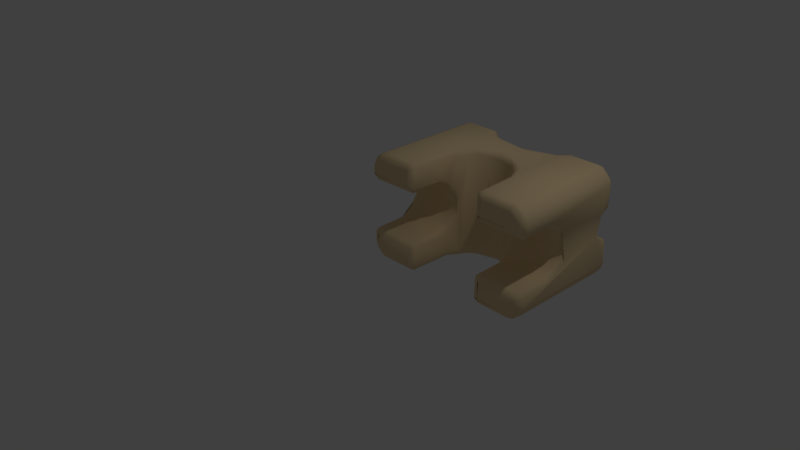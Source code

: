 # Source: kies.blend  (saved by Blender 2.77.0; exported with 4.5.12 LTS)
import bpy
from mathutils import Matrix  # noqa: F401  (used for matrix-valued properties, if any)

bpy.ops.wm.read_factory_settings(use_empty=True)
scene = bpy.context.scene
scene.name = 'Scene'

# ---- collections
col_collection_1 = bpy.data.collections.new('Collection 1'); scene.collection.children.link(col_collection_1)

# ---- materials (node trees are filled in below, after node groups)
mat_material_001 = bpy.data.materials.new('Material.001')
mat_material_001.alpha_threshold = 0.0
mat_material_001.use_transparent_shadow = False
mat_material_001.diffuse_color = (0.8486, 0.6538, 0.3814, 1.0)
mat_material_001.specular_color = (1.0, 1.0, 0.4538)
mat_material_001.roughness = 0.5
mat_material_001.specular_intensity = 0.07292

# ---- material node trees

# ---- world
world_world = bpy.data.worlds.new('World'); scene.world = world_world
world_world.color = (0.05088, 0.05088, 0.05088)
world_world.use_sun_shadow = False
world_world.sun_shadow_jitter_overblur = 0.0
world_world.cycles.sampling_method = 'MANUAL'

# ---- cameras
cam_camera = bpy.data.cameras.new('Camera')
cam_camera.clip_end = 100.0
cam_camera.lens = 35.0
cam_camera.sensor_width = 32.0
cam_camera.sensor_height = 18.0
cam_camera.ortho_scale = 7.314
cam_camera.dof.focus_distance = 0.0
cam_camera.dof.aperture_fstop = 128.0

# ---- lights
light_lamp = bpy.data.lights.new('Lamp', 'POINT')
light_lamp.transmission_factor = 0.0
light_lamp.cutoff_distance = 30.0
light_lamp.energy = 100.0
light_lamp.shadow_buffer_clip_start = 1.001
light_lamp.shadow_soft_size = 0.1
light_lamp.shadow_maximum_resolution = 0.006
light_lamp.use_absolute_resolution = True

# ---- meshes
me_kies = bpy.data.meshes.new('kies')
me_kies.from_pydata([(138.8, 101.2, 5.114), (146.0, 101.0, 11.91), (111.2, 100.5, 86.73), (142.9, 101.2, 83.28), (106.1, 94.73, 28.05), (98.34, 88.83, 44.21), (104.6, 90.7, 51.77), (123.2, 101.1, 28.91), (115.6, 95.19, 33.83), (105.6, 91.09, 37.77), (123.4, 101.2, 61.22), (123.6, 100.2, 58.61), (107.4, 95.99, 63.29), (89.13, 88.05, 51.23), (81.41, 87.07, 43.87), (39.09, 100.8, 21.68), (39.06, 100.5, 3.671), (9.267, 101.3, 5.888), (13.51, 1.735e-15, 6.096), (39.06, -0.3025, 5.992), (6.0, 0.4379, 21.73), (6.096, 1.735e-15, 13.51), (8.597, 1.735e-15, 8.597), (11.1, 1.735e-15, 6.891), (6.891, 1.735e-15, 11.1), (144.0, -0.2274, 19.02), (111.0, 0.4379, 21.73), (143.9, 1.735e-15, 13.51), (111.0, 1.735e-15, 6.0), (136.5, 1.735e-15, 6.096), (139.8, 1.735e-15, 7.332), (142.7, 1.735e-15, 10.18), (44.36, 2.897, 4.697), (44.84, 30.86, 20.97), (105.2, 30.28, 20.89), (105.3, 4.657, 4.493), (6.0, 1.735e-15, 71.0), (39.05, -0.2833, 70.99), (6.096, 1.735e-15, 76.49), (39.0, 1.735e-15, 84.0), (13.51, 1.735e-15, 83.9), (6.891, 1.735e-15, 78.9), (11.1, 1.735e-15, 83.11), (8.597, 1.735e-15, 81.4), (149.5, 96.54, 29.92), (149.9, 84.48, 39.19), (149.7, 32.39, 68.03), (149.8, 96.51, 77.44), (149.3, 4.609, 67.9), (149.7, 4.699, 12.42), (149.4, 32.43, 22.75), (149.8, 47.42, 33.19), (149.7, 88.61, 55.46), (149.5, 42.8, 59.6), (107.9, 38.91, 0.3231), (137.3, 96.43, 0.1545), (108.2, 3.8, 0.7065), (81.86, 81.8, 0.1426), (75.24, 63.28, 0.4605), (95.37, 59.09, 0.1055), (41.25, 38.99, 0.1568), (53.64, 58.34, 0.112), (12.5, 4.75, 0.2279), (42.95, 87.38, 0.004793), (108.6, 90.83, 0.1151), (37.49, 97.66, 0.4656), (0.412, 96.37, 79.07), (0.1724, 97.44, 56.83), (0.3533, 4.854, 68.73), (0.2587, 4.699, 77.58), (0.1653, 33.12, 68.58), (3.126e-05, 89.99, 50.22), (0.2793, 30.52, 21.68), (-0.0455, 92.21, 36.35), (0.6353, 3.007, 12.29), (0.6631, 4.609, 22.1), (0.161, 48.38, 35.92), (0.0, 89.15, 42.83), (0.1625, 47.48, 56.61), (42.05, 38.91, 89.68), (12.71, 97.37, 89.72), (109.0, 37.36, 89.85), (137.3, 96.29, 89.85), (101.9, 52.59, 89.89), (139.2, 4.71, 89.52), (109.5, 3.892, 89.6), (12.45, 4.82, 89.75), (52.44, 55.9, 89.76), (38.35, 95.37, 89.72), (78.06, 66.82, 89.94), (47.32, 87.22, 89.85), (80.47, 81.7, 89.86), (111.0, 1.735e-15, 71.0), (144.0, -0.1135, 70.99), (143.9, 1.735e-15, 76.49), (111.0, 1.735e-15, 84.0), (136.5, 1.735e-15, 83.9), (142.7, 1.735e-15, 79.82), (139.8, 1.735e-15, 82.67), (100.9, 45.4, 34.97), (49.1, 45.4, 55.03), (45.3, 35.43, 4.965), (45.35, 36.47, 24.69), (48.46, 44.67, 34.83), (50.45, 47.59, 5.067), (45.57, 37.23, 65.23), (44.83, 30.28, 69.11), (104.7, 35.43, 85.03), (105.2, 30.86, 69.03), (99.81, 48.0, 87.09), (104.7, 36.47, 65.31), (101.5, 44.67, 55.17), (95.08, 52.75, 85.6), (104.3, 37.44, 24.32), (90.97, 55.95, 3.17), (86.42, 57.89, 85.18), (80.23, 59.86, 4.776), (68.31, 59.49, 4.605), (59.68, 55.99, 4.783), (59.22, 56.11, 87.03), (44.22, 3.538, 86.63), (44.36, 2.896, 69.7), (105.3, 4.657, 69.49), (109.2, 30.76, 64.66), (146.0, 30.3, 64.71), (108.2, 3.831, 65.68), (145.5, 3.892, 65.4), (106.3, 38.74, 60.12), (145.2, 38.4, 60.21), (109.6, 28.47, 25.06), (145.6, 29.92, 25.3), (145.1, 38.49, 29.9), (108.5, 37.09, 28.66), (103.8, 43.19, 35.8), (145.2, 43.8, 37.79), (102.4, 45.34, 45.5), (145.3, 45.22, 45.03), (145.2, 43.76, 52.29), (103.8, 43.01, 54.37), (145.9, 3.155, 24.37), (40.81, 30.76, 25.34), (43.71, 38.74, 29.88), (4.808, 38.4, 29.79), (40.4, 28.47, 64.94), (4.887, 29.37, 64.73), (4.886, 38.49, 60.1), (43.26, 38.91, 59.74), (42.49, 34.01, 63.42), (46.19, 43.19, 54.2), (3.057, 44.68, 50.83), (47.6, 45.34, 44.5), (4.732, 45.22, 44.97), (4.848, 43.76, 37.71), (46.16, 43.01, 35.63), (41.91, 3.827, 65.73), (5.986, 101.2, 80.81), (39.23, 100.6, 85.69), (3.623, 100.9, 59.99), (50.16, 89.28, 48.39), (41.03, 92.22, 53.7), (51.87, 90.49, 55.89), (49.74, 89.31, 41.31), (58.55, 88.44, 37.83), (25.94, 101.0, 29.85), (27.37, 98.44, 32.52), (44.59, 94.13, 28.67), (66.67, 87.15, 48.05), (1.573, 100.0, 31.76), (38.73, 93.23, 35.4), (26.79, 99.14, 57.91), (145.1, 89.51, 40.66), (146.1, 93.64, 55.02), (116.6, 95.63, 56.31), (145.2, 89.33, 48.9), (123.7, 99.51, 32.01), (110.7, 100.4, 3.533), (106.9, 95.53, 4.54), (101.5, 91.87, 4.6), (94.95, 89.36, 35.89), (90.44, 88.19, 4.749), (83.23, 86.97, 85.15), (76.59, 86.86, 4.953), (98.2, 90.51, 85.19), (106.5, 94.91, 86.18), (102.2, 92.13, 58.23), (109.5, 99.26, 85.34), (43.24, 95.33, 62.69), (43.1, 95.38, 86.22), (52.18, 90.22, 85.27), (65.25, 87.35, 85.23), (60.58, 87.89, 4.696), (51.28, 90.41, 3.741), (43.12, 95.36, 3.787), (6.758, 98.54, 2.977), (7.017, 2.877, 2.799), (2.605, 97.58, 6.936), (2.356, 3.719, 7.331), (147.7, 98.57, 8.1), (147.5, 4.562, 6.865), (144.6, 96.77, 3.416), (140.4, 4.528, 0.8216), (142.7, 96.74, 87.76), (145.9, 4.753, 85.32), (147.5, 96.74, 83.13), (149.5, 4.634, 78.79), (2.605, 3.719, 83.06), (5.613, 97.45, 86.65), (6.758, 2.758, 87.02), (26.74, 101.1, 61.1), (2.672, 99.88, 80.57), (39.03, 100.6, 67.91), (0.3797, 97.41, 12.39), (11.87, 100.8, 86.38), (12.27, 98.4, 0.5753), (3.432, 100.7, 12.14), (38.33, 99.11, 88.41), (112.5, 97.55, 89.6), (94.42, 87.49, 88.28), (72.88, 84.93, 88.28), (51.3, 88.82, 88.28), (106.2, 90.34, 89.67), (111.1, 100.8, 68.12), (111.1, 100.6, 22.08), (112.4, 97.72, 0.5892), (51.02, 87.27, 0.5942), (105.8, 92.61, 1.721), (94.96, 87.62, 1.714), (73.29, 84.92, 1.719), (41.05, 93.16, 0.5927), (140.0, 99.55, 87.74), (147.5, 99.75, 79.92), (149.7, 97.29, 12.67), (139.9, 99.75, 2.456), (147.1, 100.7, 60.89), (146.2, 99.14, 57.91), (147.0, 100.7, 29.36), (149.5, 96.37, 59.89), (146.3, 99.09, 32.1), (146.1, 93.61, 35.01), (148.2, 89.14, 37.8), (148.0, 87.16, 47.22), (5.926, -0.6647, 70.86), (2.173, 0.9944, 71.03), (3.676, 3.667, 65.61), (1.805, 31.67, 65.96), (38.98, 0.7247, 67.87), (39.0, 3.469e-15, 71.0), (6.0, 3.469e-15, 71.0), (2.949, 0.7328, 77.89), (6.0, 6.939e-15, 71.0), (6.097, 0.005835, 76.49), (1.028, 40.36, 28.46), (4.004, 30.3, 25.29), (1.74, 42.42, 58.31), (1.74, 46.12, 39.12), (6.891, 6.939e-15, 78.9), (8.598, 0.01456, 81.4), (11.1, 6.939e-15, 83.11), (11.84, 0.8388, 87.21), (13.51, 0.0009155, 83.9), (43.26, 28.94, 23.55), (43.25, 29.71, 66.35), (41.72, 0.7236, 85.41), (38.97, 0.9399, 87.69), (39.0, 6.939e-15, 84.0), (5.975, -0.1452, 19.01), (2.268, 1.535, 21.29), (4.475, 3.892, 24.6), (41.11, 4.475, 89.6), (6.096, 0.0009964, 13.51), (40.93, 3.155, 24.37), (44.22, 3.597, 21.71), (44.92, 33.82, 86.21), (13.51, 0.005836, 6.097), (11.1, 6.939e-15, 6.891), (12.78, 0.8189, 2.743), (4.848, 0.3918, 9.292), (8.599, 0.01433, 8.598), (6.891, 6.939e-15, 11.1), (42.1, 0.6378, 20.3), (72.68, 63.63, 89.38), (78.79, 60.12, 86.07), (67.96, 59.57, 86.27), (53.4, 51.1, 86.01), (47.42, 42.97, 86.18), (105.9, 38.3, 88.2), (90.38, 57.92, 88.26), (136.5, 0.005615, 83.9), (139.8, 0.01288, 82.67), (138.0, 0.7296, 87.06), (144.5, 1.601, 84.73), (142.7, 0.01508, 79.82), (147.2, 0.823, 78.24), (143.9, 0.001144, 76.49), (38.98, 0.7247, 2.874), (39.0, 6.939e-15, 6.0), (105.6, 4.724, 87.05), (111.0, 0.7246, 87.13), (111.0, 6.939e-15, 84.0), (147.7, 1.535, 68.71), (41.91, 3.827, 0.7329), (111.0, -0.1452, 84.01), (107.3, 1.535, 86.29), (144.0, 0.7248, 67.87), (44.07, 38.3, 1.8), (107.2, 0.9944, 71.03), (111.0, 0.0, 71.0), (110.9, -0.6647, 70.86), (144.0, 3.469e-15, 71.0), (111.0, 3.469e-15, 71.0), (148.2, 43.7, 33.23), (149.1, 47.78, 46.37), (148.2, 45.97, 51.22), (143.9, 0.00589, 13.51), (142.7, 0.01514, 10.18), (147.1, 0.7296, 12.04), (144.7, 1.601, 5.495), (139.8, 0.01367, 7.335), (138.2, 0.823, 2.792), (136.5, 0.0009766, 6.096), (84.25, 60.45, 1.78), (96.48, 51.44, 3.391), (102.6, 42.97, 3.816), (105.1, 33.82, 3.785), (50.78, 50.61, 1.715), (60.37, 58.39, 1.734), (149.3, 3.138, 21.33), (110.9, -0.6647, 5.858), (111.0, 6.939e-15, 6.0), (106.7, 28.94, 66.45), (107.2, 0.9944, 6.025), (109.5, 3.892, 24.6), (111.0, -0.1452, 19.01), (111.0, 0.0, 6.0), (105.9, 36.38, 26.61), (106.7, 28.94, 23.54), (107.3, 1.535, 21.29), (105.6, 4.724, 22.05)], [], [(73, 168, 164, 167), (275, 274, 277, 276), (158, 166, 190, 162, 161), (11, 172, 10), (262, 120, 268, 263), (187, 88, 219, 188), (6, 13, 184), (52, 171, 234, 236), (4, 222, 175, 176), (281, 282, 117, 116), (62, 194, 193, 213), (279, 20, 21, 24, 22, 23, 18, 19), (10, 221, 2, 3, 233), (12, 221, 10, 172), (119, 283, 104, 118), (94, 97, 98, 96, 95, 92, 93), (37, 39, 40, 42, 43, 41, 38, 36), (224, 191, 227, 57), (165, 192, 16, 15), (109, 286, 112, 111), (192, 228, 65, 16), (134, 136, 135, 133), (300, 294, 275, 62), (61, 65, 63), (137, 136, 311, 312), (67, 71, 77, 73, 211, 74, 75, 72, 76, 78, 70, 68, 69, 66), (252, 267, 270, 140), (221, 12, 183, 185), (100, 103, 104, 283, 284), (88, 80, 86, 268, 79, 87, 89, 83, 81, 85, 84, 82, 216, 220, 91, 90), (49, 198, 197, 231), (115, 281, 116, 114), (121, 106, 272, 120), (155, 209, 206, 212), (284, 105, 100), (272, 106, 284), (284, 106, 105), (292, 299, 48, 204), (166, 160, 188, 189), (191, 224, 228, 192), (322, 113, 99), (323, 34, 322), (322, 34, 113), (169, 208, 210, 186), (321, 112, 114), (114, 112, 115), (174, 8, 238, 237), (139, 130, 129, 331), (234, 171, 172, 11), (315, 25, 313, 314), (106, 121, 154, 261), (330, 336, 337, 35), (252, 140, 141, 142), (159, 169, 186, 160), (132, 131, 133), (133, 131, 134), (93, 292, 291, 293), (153, 152, 142, 141), (337, 34, 323, 35), (145, 147, 143), (143, 144, 145), (145, 146, 147), (258, 207, 248, 256), (148, 149, 150), (298, 287, 288, 289, 297), (135, 136, 137, 138), (99, 111, 112, 321, 322), (210, 156, 187, 186), (58, 59, 320, 116), (17, 214, 167, 163, 15, 16), (165, 164, 168), (207, 86, 80, 206), (102, 101, 104, 103), (161, 168, 73), (77, 161, 73), (77, 158, 161), (71, 158, 77), (71, 159, 158), (67, 169, 159), (67, 159, 71), (9, 5, 170), (110, 107, 109, 111), (173, 6, 171), (171, 6, 172), (6, 173, 5), (170, 5, 173), (238, 8, 170), (170, 8, 9), (145, 149, 148, 146), (4, 176, 177), (4, 177, 178), (178, 177, 179), (295, 273, 274, 275, 294), (210, 208, 157, 155, 212, 156), (183, 184, 182), (184, 183, 12), (259, 264, 263, 258, 257), (162, 190, 165), (165, 190, 191), (165, 191, 192), (124, 126, 125, 123), (109, 285, 81, 83), (45, 52, 236, 47, 204, 48, 46, 53, 51, 50, 326, 49, 231, 44), (161, 162, 165, 168), (197, 198, 199), (199, 198, 200), (199, 200, 55), (82, 84, 201), (201, 84, 202), (201, 202, 203), (203, 202, 204), (203, 204, 47), (66, 69, 205), (66, 205, 206), (206, 205, 207), (157, 208, 169), (169, 67, 157), (163, 167, 164), (209, 157, 67), (155, 157, 209), (209, 67, 66), (167, 211, 73), (211, 167, 214), (209, 66, 206), (196, 74, 211, 195), (212, 206, 80), (235, 231, 197, 1), (214, 195, 211), (17, 213, 193), (249, 250, 255, 248, 242), (156, 212, 215), (215, 212, 80), (215, 80, 88), (65, 213, 16), (16, 213, 17), (183, 182, 217), (217, 182, 180), (217, 180, 218), (218, 180, 189), (218, 189, 188), (218, 188, 219), (122, 108, 329, 125), (187, 156, 215), (216, 2, 183), (216, 183, 220), (220, 183, 217), (88, 187, 215), (220, 217, 91), (91, 217, 218), (227, 181, 179, 226), (90, 219, 88), (221, 185, 2), (57, 63, 224), (223, 64, 225), (225, 64, 226), (226, 64, 57), (226, 57, 227), (138, 137, 128, 127), (175, 223, 225), (176, 175, 225), (176, 225, 177), (177, 225, 226), (177, 226, 179), (85, 297, 289, 84), (181, 227, 190), (190, 227, 191), (228, 224, 63), (188, 160, 186, 187), (65, 228, 63), (185, 183, 2), (3, 2, 229), (229, 2, 216), (229, 216, 82), (5, 9, 178, 14), (55, 223, 232), (232, 223, 175), (232, 175, 0), (229, 82, 201), (203, 230, 3, 229, 201), (230, 203, 47), (323, 54, 56, 35), (197, 199, 232), (232, 199, 55), (317, 318, 316, 315, 314), (296, 107, 110, 108, 122), (276, 277, 278, 269, 265), (230, 233, 3), (10, 233, 11), (11, 233, 234), (327, 318, 317, 319), (44, 231, 235), (233, 236, 234), (44, 235, 237), (17, 193, 195, 214), (237, 238, 44), (239, 238, 170), (171, 52, 240), (171, 240, 173), (45, 240, 52), (173, 240, 170), (239, 170, 240), (239, 240, 45), (45, 44, 239), (239, 44, 238), (241, 242, 243), (242, 68, 243), (68, 70, 244), (68, 244, 243), (243, 244, 144), (154, 143, 261), (166, 189, 180, 181, 190), (243, 154, 245), (243, 245, 241), (241, 245, 246), (241, 246, 247), (69, 68, 242), (69, 242, 248), (132, 334, 335, 129), (251, 72, 252), (144, 244, 145), (253, 145, 244), (253, 244, 78), (78, 244, 70), (145, 253, 149), (149, 253, 78), (78, 76, 149), (149, 76, 254), (152, 151, 254), (254, 76, 251), (254, 251, 152), (152, 251, 142), (252, 142, 251), (72, 251, 76), (121, 37, 154), (154, 37, 245), (258, 263, 268, 86), (248, 205, 69), (207, 205, 248), (256, 248, 255), (270, 271, 260, 140), (257, 258, 256), (86, 207, 258), (13, 180, 182, 184), (72, 75, 252), (252, 75, 267), (260, 33, 102), (102, 103, 141), (141, 103, 153), (260, 102, 140), (140, 102, 141), (153, 103, 150), (100, 150, 103), (148, 150, 100), (146, 148, 105), (105, 148, 100), (147, 146, 105), (261, 147, 105), (143, 147, 261), (106, 261, 105), (121, 120, 262), (121, 262, 37), (37, 262, 39), (149, 254, 151, 150), (265, 20, 266), (20, 267, 266), (266, 267, 75), (163, 164, 165, 15), (262, 263, 39), (75, 74, 266), (266, 74, 276), (266, 276, 265), (54, 59, 58, 61, 63, 57, 64, 223, 55, 200, 56), (20, 279, 270), (20, 270, 267), (260, 271, 33), (79, 268, 120), (79, 120, 272), (232, 0, 1, 197), (275, 194, 62), (276, 194, 275), (235, 7, 174, 237), (194, 276, 196), (174, 7, 222, 4, 8), (74, 196, 276), (279, 271, 270), (280, 89, 87), (280, 87, 119), (280, 119, 282), (107, 285, 109), (109, 83, 286), (115, 112, 286), (89, 286, 83), (281, 115, 286), (89, 280, 286), (286, 280, 281), (282, 281, 280), (119, 87, 283), (284, 283, 79), (79, 283, 87), (284, 79, 272), (233, 230, 47, 236), (289, 290, 84), (202, 84, 290), (124, 123, 127, 128), (285, 296, 85, 81), (179, 181, 180, 13, 6, 5, 14, 178), (30, 31, 27, 25, 26, 28, 29), (4, 178, 9, 8), (194, 196, 195, 193), (32, 271, 279), (32, 279, 19), (335, 337, 331, 129), (296, 285, 107), (184, 12, 172, 6), (243, 144, 143, 154), (158, 159, 160, 166), (299, 292, 93), (32, 19, 300), (300, 19, 294), (301, 297, 302), (297, 85, 302), (302, 85, 296), (48, 299, 126), (299, 303, 126), (299, 93, 303), (126, 124, 48), (48, 124, 46), (101, 32, 300), (101, 300, 304), (304, 300, 60), (302, 305, 301), (301, 305, 306), (125, 126, 303), (125, 303, 307), (307, 303, 308), (307, 308, 309), (310, 131, 130), (310, 130, 50), (310, 50, 51), (131, 310, 134), (136, 134, 311), (311, 134, 310), (311, 310, 51), (32, 101, 102, 33, 271), (53, 311, 51), (53, 312, 311), (312, 53, 137), (137, 53, 128), (124, 128, 53), (124, 53, 46), (62, 213, 65, 61, 60, 300), (334, 113, 34, 335), (282, 119, 118, 117), (291, 292, 290, 289, 288), (198, 316, 200), (318, 200, 316), (150, 151, 152, 153), (117, 58, 116), (320, 114, 116), (114, 59, 321), (101, 304, 104), (324, 104, 304), (324, 304, 61), (61, 304, 60), (324, 61, 325), (324, 325, 104), (104, 325, 118), (117, 118, 325), (61, 58, 325), (325, 58, 117), (316, 198, 49, 315), (114, 320, 59), (322, 321, 54), (54, 321, 59), (322, 54, 323), (307, 305, 125), (305, 122, 125), (130, 139, 50), (50, 139, 326), (49, 326, 315), (315, 326, 25), (56, 200, 318), (56, 318, 327), (327, 319, 328), (1, 0, 175, 222, 7, 235), (123, 125, 329), (292, 204, 202, 290), (326, 139, 25), (327, 330, 56), (330, 35, 56), (26, 25, 139), (26, 139, 331), (305, 302, 296, 122), (336, 330, 332), (332, 330, 333), (329, 108, 110), (110, 111, 127), (127, 111, 138), (329, 110, 123), (123, 110, 127), (138, 111, 135), (99, 135, 111), (133, 135, 99), (334, 132, 133), (334, 133, 113), (113, 133, 99), (219, 90, 91, 218), (332, 26, 336), (26, 331, 336), (336, 331, 337), (129, 130, 131, 132), (337, 335, 34)])
me_kies.polygons.foreach_set('use_smooth', [True] * 412)
me_kies.materials.append(mat_material_001)
me_kies.use_remesh_preserve_volume = False
me_kies.use_remesh_preserve_attributes = False
me_kies.use_mirror_vertex_groups = False
me_kies.update()

# ---- objects
ob_kies = bpy.data.objects.new('kies', me_kies)
ob_lamp = bpy.data.objects.new('Lamp', light_lamp)
ob_camera = bpy.data.objects.new('Camera', cam_camera)

# ---- transforms, parenting, visibility, modifiers, constraints
ob_kies.location = (0.0, 0.0, 0.0)
ob_kies.scale = (0.01604, 0.01604, 0.01604)
ob_kies.lineart.crease_threshold = 0.0
ob_lamp.location = (4.076, 1.005, 5.904)
ob_lamp.rotation_euler = (0.6503, 0.05522, 1.866)
ob_lamp.lock_rotations_4d = False
ob_lamp.empty_display_type = 'ARROWS'
ob_lamp.color = (0.0, 0.0, 0.0, 0.0)
ob_lamp.lineart.crease_threshold = 0.0
ob_camera.location = (7.481, -6.508, 5.344)
ob_camera.rotation_euler = (1.109, 0.01082, 0.8149)
ob_camera.lock_rotations_4d = False
ob_camera.empty_display_type = 'ARROWS'
ob_camera.color = (0.0, 0.0, 0.0, 0.0)
ob_camera.display_type = 'WIRE'
ob_camera.lineart.crease_threshold = 0.0

# ---- collection membership
col_collection_1.objects.link(ob_kies)
col_collection_1.objects.link(ob_lamp)
col_collection_1.objects.link(ob_camera)

# ---- scene / render settings (as saved in the file)
scene.camera = ob_camera
scene.frame_start = 1; scene.frame_end = 250; scene.frame_set(1)
scene.render.engine = 'BLENDER_EEVEE_NEXT'
scene.render.resolution_percentage = 50
scene.render.dither_intensity = 0.0
scene.cycles.use_denoising = False
scene.cycles.samples = 128
scene.cycles.sampling_pattern = 'TABULATED_SOBOL'
scene.cycles.light_sampling_threshold = 0.0
scene.cycles.use_adaptive_sampling = False
scene.cycles.use_light_tree = False
scene.cycles.blur_glossy = 0.0
scene.cycles.sample_clamp_indirect = 0.0
scene.view_settings.view_transform = 'Standard'
bpy.context.view_layer.update()
